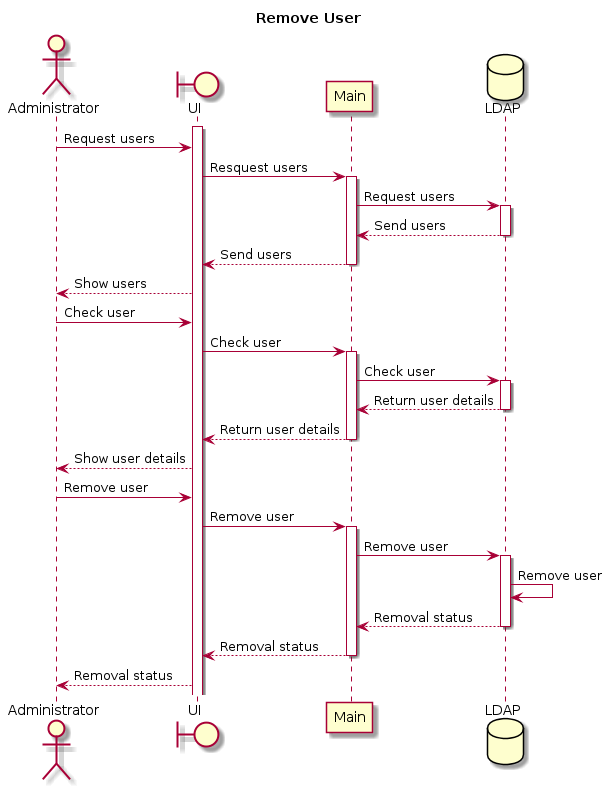

The diagram above was rendered by PlantUML. Its source (embedded in the PNG):
@startuml

title Remove User

actor Administrator
boundary UI
activate UI
participant Main
database LDAP

Administrator -> UI: Request users
UI -> Main: Resquest users
activate Main
Main -> LDAP: Request users
activate LDAP
LDAP --> Main: Send users
deactivate LDAP
Main --> UI: Send users
deactivate Main
UI --> Administrator: Show users

Administrator -> UI: Check user
UI -> Main: Check user
activate Main
Main -> LDAP: Check user
activate LDAP
LDAP --> Main: Return user details
deactivate LDAP
Main --> UI: Return user details
deactivate Main
UI --> Administrator: Show user details

Administrator -> UI: Remove user
UI -> Main: Remove user
activate Main
Main -> LDAP: Remove user
activate LDAP
LDAP -> LDAP: Remove user
LDAP --> Main: Removal status
deactivate LDAP
Main --> UI: Removal status
deactivate Main
UI --> Administrator: Removal status
@enduml